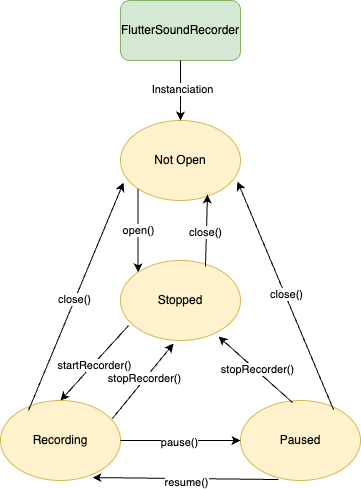

The diagram above was exported from draw.io. Its source (the exported page's mxGraphModel, read from the mxfile embedded in the PNG):
<mxGraphModel dx="930" dy="1112" grid="1" gridSize="10" guides="1" tooltips="1" connect="1" arrows="1" fold="1" page="1" pageScale="1" pageWidth="850" pageHeight="1100" math="0" shadow="0">
  <root>
    <mxCell id="0" />
    <mxCell id="1" parent="0" />
    <mxCell id="k9N3vJOCtD8czAS6pR8e-1" value="FlutterSoundRecorder" style="rounded=1;whiteSpace=wrap;html=1;fillColor=#d5e8d4;strokeColor=#82b366;" parent="1" vertex="1">
      <mxGeometry x="360" y="40" width="120" height="60" as="geometry" />
    </mxCell>
    <mxCell id="k9N3vJOCtD8czAS6pR8e-2" value="Not Open" style="ellipse;whiteSpace=wrap;html=1;fillColor=#fff2cc;strokeColor=#d6b656;" parent="1" vertex="1">
      <mxGeometry x="360" y="160" width="120" height="80" as="geometry" />
    </mxCell>
    <mxCell id="k9N3vJOCtD8czAS6pR8e-3" value="Stopped" style="ellipse;whiteSpace=wrap;html=1;fillColor=#fff2cc;strokeColor=#d6b656;" parent="1" vertex="1">
      <mxGeometry x="360" y="300" width="120" height="80" as="geometry" />
    </mxCell>
    <mxCell id="k9N3vJOCtD8czAS6pR8e-4" value="Recording" style="ellipse;whiteSpace=wrap;html=1;fillColor=#fff2cc;strokeColor=#d6b656;" parent="1" vertex="1">
      <mxGeometry x="240" y="440" width="120" height="80" as="geometry" />
    </mxCell>
    <mxCell id="k9N3vJOCtD8czAS6pR8e-5" value="Paused" style="ellipse;whiteSpace=wrap;html=1;fillColor=#fff2cc;strokeColor=#d6b656;" parent="1" vertex="1">
      <mxGeometry x="480" y="440" width="120" height="80" as="geometry" />
    </mxCell>
    <mxCell id="k9N3vJOCtD8czAS6pR8e-8" value="" style="endArrow=classic;html=1;rounded=0;exitX=0.5;exitY=1;exitDx=0;exitDy=0;entryX=0.5;entryY=0;entryDx=0;entryDy=0;" parent="1" source="k9N3vJOCtD8czAS6pR8e-1" target="k9N3vJOCtD8czAS6pR8e-2" edge="1">
      <mxGeometry width="50" height="50" relative="1" as="geometry">
        <mxPoint x="400" y="590" as="sourcePoint" />
        <mxPoint x="450" y="540" as="targetPoint" />
        <Array as="points" />
      </mxGeometry>
    </mxCell>
    <mxCell id="k9N3vJOCtD8czAS6pR8e-23" value="Instanciation" style="edgeLabel;html=1;align=center;verticalAlign=middle;resizable=0;points=[];" parent="k9N3vJOCtD8czAS6pR8e-8" vertex="1" connectable="0">
      <mxGeometry x="-0.0667" y="1" relative="1" as="geometry">
        <mxPoint as="offset" />
      </mxGeometry>
    </mxCell>
    <mxCell id="k9N3vJOCtD8czAS6pR8e-9" value="open()" style="endArrow=classic;html=1;rounded=0;entryX=0;entryY=0;entryDx=0;entryDy=0;exitX=0;exitY=1;exitDx=0;exitDy=0;" parent="1" source="k9N3vJOCtD8czAS6pR8e-2" target="k9N3vJOCtD8czAS6pR8e-3" edge="1">
      <mxGeometry width="50" height="50" relative="1" as="geometry">
        <mxPoint x="350" y="240" as="sourcePoint" />
        <mxPoint x="450" y="540" as="targetPoint" />
        <Array as="points" />
      </mxGeometry>
    </mxCell>
    <mxCell id="k9N3vJOCtD8czAS6pR8e-10" value="" style="endArrow=classic;html=1;rounded=0;exitX=0.708;exitY=0.075;exitDx=0;exitDy=0;exitPerimeter=0;entryX=0.725;entryY=0.925;entryDx=0;entryDy=0;entryPerimeter=0;" parent="1" source="k9N3vJOCtD8czAS6pR8e-3" target="k9N3vJOCtD8czAS6pR8e-2" edge="1">
      <mxGeometry width="50" height="50" relative="1" as="geometry">
        <mxPoint x="390" y="590" as="sourcePoint" />
        <mxPoint x="440" y="540" as="targetPoint" />
      </mxGeometry>
    </mxCell>
    <mxCell id="k9N3vJOCtD8czAS6pR8e-11" value="close()" style="edgeLabel;html=1;align=center;verticalAlign=middle;resizable=0;points=[];" parent="k9N3vJOCtD8czAS6pR8e-10" vertex="1" connectable="0">
      <mxGeometry x="-0.0563" y="1" relative="1" as="geometry">
        <mxPoint as="offset" />
      </mxGeometry>
    </mxCell>
    <mxCell id="k9N3vJOCtD8czAS6pR8e-13" value="" style="endArrow=classic;html=1;rounded=0;exitX=0.067;exitY=0.813;exitDx=0;exitDy=0;exitPerimeter=0;entryX=0.5;entryY=0;entryDx=0;entryDy=0;" parent="1" source="k9N3vJOCtD8czAS6pR8e-3" target="k9N3vJOCtD8czAS6pR8e-4" edge="1">
      <mxGeometry width="50" height="50" relative="1" as="geometry">
        <mxPoint x="390" y="590" as="sourcePoint" />
        <mxPoint x="440" y="540" as="targetPoint" />
      </mxGeometry>
    </mxCell>
    <mxCell id="k9N3vJOCtD8czAS6pR8e-14" value="startRecorder()" style="edgeLabel;html=1;align=center;verticalAlign=middle;resizable=0;points=[];" parent="k9N3vJOCtD8czAS6pR8e-13" vertex="1" connectable="0">
      <mxGeometry x="0.0219" y="1" relative="1" as="geometry">
        <mxPoint as="offset" />
      </mxGeometry>
    </mxCell>
    <mxCell id="k9N3vJOCtD8czAS6pR8e-15" value="" style="endArrow=classic;html=1;rounded=0;exitX=0.933;exitY=0.225;exitDx=0;exitDy=0;exitPerimeter=0;entryX=0.442;entryY=1.038;entryDx=0;entryDy=0;entryPerimeter=0;" parent="1" source="k9N3vJOCtD8czAS6pR8e-4" target="k9N3vJOCtD8czAS6pR8e-3" edge="1">
      <mxGeometry width="50" height="50" relative="1" as="geometry">
        <mxPoint x="310" y="590" as="sourcePoint" />
        <mxPoint x="360" y="540" as="targetPoint" />
      </mxGeometry>
    </mxCell>
    <mxCell id="k9N3vJOCtD8czAS6pR8e-16" value="stopRecorder()" style="edgeLabel;html=1;align=center;verticalAlign=middle;resizable=0;points=[];" parent="k9N3vJOCtD8czAS6pR8e-15" vertex="1" connectable="0">
      <mxGeometry x="0.0469" y="1" relative="1" as="geometry">
        <mxPoint as="offset" />
      </mxGeometry>
    </mxCell>
    <mxCell id="k9N3vJOCtD8czAS6pR8e-17" value="" style="endArrow=classic;html=1;rounded=0;exitX=1;exitY=0.5;exitDx=0;exitDy=0;entryX=0;entryY=0.5;entryDx=0;entryDy=0;" parent="1" source="k9N3vJOCtD8czAS6pR8e-4" target="k9N3vJOCtD8czAS6pR8e-5" edge="1">
      <mxGeometry width="50" height="50" relative="1" as="geometry">
        <mxPoint x="310" y="590" as="sourcePoint" />
        <mxPoint x="360" y="540" as="targetPoint" />
      </mxGeometry>
    </mxCell>
    <mxCell id="k9N3vJOCtD8czAS6pR8e-18" value="pause()" style="edgeLabel;html=1;align=center;verticalAlign=middle;resizable=0;points=[];" parent="k9N3vJOCtD8czAS6pR8e-17" vertex="1" connectable="0">
      <mxGeometry x="-0.0333" y="-1" relative="1" as="geometry">
        <mxPoint as="offset" />
      </mxGeometry>
    </mxCell>
    <mxCell id="k9N3vJOCtD8czAS6pR8e-19" value="" style="endArrow=classic;html=1;rounded=0;exitX=0.317;exitY=0.988;exitDx=0;exitDy=0;exitPerimeter=0;entryX=0.767;entryY=0.963;entryDx=0;entryDy=0;entryPerimeter=0;" parent="1" source="k9N3vJOCtD8czAS6pR8e-5" target="k9N3vJOCtD8czAS6pR8e-4" edge="1">
      <mxGeometry width="50" height="50" relative="1" as="geometry">
        <mxPoint x="310" y="590" as="sourcePoint" />
        <mxPoint x="360" y="540" as="targetPoint" />
      </mxGeometry>
    </mxCell>
    <mxCell id="k9N3vJOCtD8czAS6pR8e-20" value="resume()" style="edgeLabel;html=1;align=center;verticalAlign=middle;resizable=0;points=[];" parent="k9N3vJOCtD8czAS6pR8e-19" vertex="1" connectable="0">
      <mxGeometry x="0.0001" y="3" relative="1" as="geometry">
        <mxPoint as="offset" />
      </mxGeometry>
    </mxCell>
    <mxCell id="k9N3vJOCtD8czAS6pR8e-21" value="" style="endArrow=classic;html=1;rounded=0;exitX=0.433;exitY=0.025;exitDx=0;exitDy=0;exitPerimeter=0;entryX=0.817;entryY=0.95;entryDx=0;entryDy=0;entryPerimeter=0;" parent="1" source="k9N3vJOCtD8czAS6pR8e-5" target="k9N3vJOCtD8czAS6pR8e-3" edge="1">
      <mxGeometry width="50" height="50" relative="1" as="geometry">
        <mxPoint x="310" y="590" as="sourcePoint" />
        <mxPoint x="360" y="540" as="targetPoint" />
      </mxGeometry>
    </mxCell>
    <mxCell id="k9N3vJOCtD8czAS6pR8e-22" value="stopRecorder()" style="edgeLabel;html=1;align=center;verticalAlign=middle;resizable=0;points=[];" parent="k9N3vJOCtD8czAS6pR8e-21" vertex="1" connectable="0">
      <mxGeometry x="-0.0151" y="-1" relative="1" as="geometry">
        <mxPoint as="offset" />
      </mxGeometry>
    </mxCell>
    <mxCell id="k9N3vJOCtD8czAS6pR8e-24" value="" style="endArrow=classic;html=1;rounded=0;exitX=0.233;exitY=0.125;exitDx=0;exitDy=0;exitPerimeter=0;entryX=0.025;entryY=0.775;entryDx=0;entryDy=0;entryPerimeter=0;" parent="1" source="k9N3vJOCtD8czAS6pR8e-4" target="k9N3vJOCtD8czAS6pR8e-2" edge="1">
      <mxGeometry width="50" height="50" relative="1" as="geometry">
        <mxPoint x="310" y="590" as="sourcePoint" />
        <mxPoint x="360" y="540" as="targetPoint" />
      </mxGeometry>
    </mxCell>
    <mxCell id="k9N3vJOCtD8czAS6pR8e-25" value="close()" style="edgeLabel;html=1;align=center;verticalAlign=middle;resizable=0;points=[];" parent="k9N3vJOCtD8czAS6pR8e-24" vertex="1" connectable="0">
      <mxGeometry x="-0.0301" y="1" relative="1" as="geometry">
        <mxPoint as="offset" />
      </mxGeometry>
    </mxCell>
    <mxCell id="k9N3vJOCtD8czAS6pR8e-26" value="" style="endArrow=classic;html=1;rounded=0;exitX=0.775;exitY=0.113;exitDx=0;exitDy=0;exitPerimeter=0;entryX=0.975;entryY=0.763;entryDx=0;entryDy=0;entryPerimeter=0;" parent="1" source="k9N3vJOCtD8czAS6pR8e-5" target="k9N3vJOCtD8czAS6pR8e-2" edge="1">
      <mxGeometry width="50" height="50" relative="1" as="geometry">
        <mxPoint x="310" y="590" as="sourcePoint" />
        <mxPoint x="360" y="540" as="targetPoint" />
      </mxGeometry>
    </mxCell>
    <mxCell id="k9N3vJOCtD8czAS6pR8e-27" value="close()" style="edgeLabel;html=1;align=center;verticalAlign=middle;resizable=0;points=[];" parent="k9N3vJOCtD8czAS6pR8e-26" vertex="1" connectable="0">
      <mxGeometry x="0.0077" relative="1" as="geometry">
        <mxPoint x="1" as="offset" />
      </mxGeometry>
    </mxCell>
  </root>
</mxGraphModel>